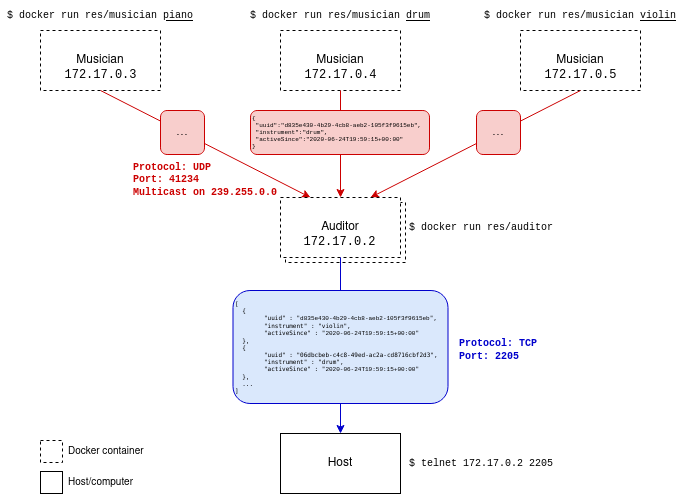

The diagram above was exported from draw.io. Its source (the exported page's mxGraphModel, read from the mxfile embedded in the PNG):
<mxGraphModel dx="1140" dy="639" grid="0" gridSize="10" guides="1" tooltips="1" connect="1" arrows="1" fold="1" page="1" pageScale="1" pageWidth="827" pageHeight="1169" math="0" shadow="0">
  <root>
    <mxCell id="0" />
    <mxCell id="1" parent="0" />
    <mxCell id="RX8nN0M4UwjYhIE4pNc4-1" value="Musician" style="rounded=0;whiteSpace=wrap;html=1;dashed=1;" parent="1" vertex="1">
      <mxGeometry x="114" y="195" width="120" height="60" as="geometry" />
    </mxCell>
    <mxCell id="RX8nN0M4UwjYhIE4pNc4-2" value="&lt;font style=&quot;font-size: 10px&quot; face=&quot;Courier New&quot;&gt;$ docker run res/musician &lt;u&gt;piano&lt;/u&gt;&lt;/font&gt;" style="text;html=1;strokeColor=none;fillColor=none;align=center;verticalAlign=middle;whiteSpace=wrap;rounded=0;" parent="1" vertex="1">
      <mxGeometry x="74" y="165" width="200" height="30" as="geometry" />
    </mxCell>
    <mxCell id="RX8nN0M4UwjYhIE4pNc4-4" value="&lt;font style=&quot;font-size: 10px&quot; face=&quot;Courier New&quot;&gt;$ docker run res/auditor&lt;/font&gt;" style="text;html=1;strokeColor=none;fillColor=none;align=left;verticalAlign=middle;whiteSpace=wrap;rounded=0;" parent="1" vertex="1">
      <mxGeometry x="481" y="377" width="200" height="30" as="geometry" />
    </mxCell>
    <mxCell id="RX8nN0M4UwjYhIE4pNc4-5" value="Musician" style="rounded=0;whiteSpace=wrap;html=1;dashed=1;" parent="1" vertex="1">
      <mxGeometry x="354" y="195" width="120" height="60" as="geometry" />
    </mxCell>
    <mxCell id="RX8nN0M4UwjYhIE4pNc4-6" value="&lt;font style=&quot;font-size: 10px&quot; face=&quot;Courier New&quot;&gt;$ docker run res/musician &lt;u&gt;drum&lt;/u&gt;&lt;/font&gt;" style="text;html=1;strokeColor=none;fillColor=none;align=center;verticalAlign=middle;whiteSpace=wrap;rounded=0;" parent="1" vertex="1">
      <mxGeometry x="314" y="165" width="200" height="30" as="geometry" />
    </mxCell>
    <mxCell id="RX8nN0M4UwjYhIE4pNc4-7" value="Musician" style="rounded=0;whiteSpace=wrap;html=1;dashed=1;" parent="1" vertex="1">
      <mxGeometry x="594" y="195" width="120" height="60" as="geometry" />
    </mxCell>
    <mxCell id="RX8nN0M4UwjYhIE4pNc4-8" value="&lt;div&gt;&lt;font style=&quot;font-size: 10px&quot; face=&quot;Courier New&quot;&gt;$ docker run res/musician &lt;u&gt;violin&lt;/u&gt;&lt;/font&gt;&lt;/div&gt;" style="text;html=1;strokeColor=none;fillColor=none;align=center;verticalAlign=middle;whiteSpace=wrap;rounded=0;" parent="1" vertex="1">
      <mxGeometry x="554" y="165" width="200" height="30" as="geometry" />
    </mxCell>
    <mxCell id="RX8nN0M4UwjYhIE4pNc4-10" value="" style="endArrow=classic;html=1;exitX=0.5;exitY=1;exitDx=0;exitDy=0;entryX=0.25;entryY=0;entryDx=0;entryDy=0;fillColor=#f8cecc;strokeColor=#CC0000;" parent="1" source="RX8nN0M4UwjYhIE4pNc4-1" target="RX8nN0M4UwjYhIE4pNc4-3" edge="1">
      <mxGeometry width="50" height="50" relative="1" as="geometry">
        <mxPoint x="178" y="298" as="sourcePoint" />
        <mxPoint x="247" y="321" as="targetPoint" />
      </mxGeometry>
    </mxCell>
    <mxCell id="RX8nN0M4UwjYhIE4pNc4-11" value="" style="endArrow=classic;html=1;exitX=0.5;exitY=1;exitDx=0;exitDy=0;entryX=0.5;entryY=0;entryDx=0;entryDy=0;fillColor=#f8cecc;strokeColor=#CC0000;" parent="1" source="RX8nN0M4UwjYhIE4pNc4-5" target="RX8nN0M4UwjYhIE4pNc4-3" edge="1">
      <mxGeometry width="50" height="50" relative="1" as="geometry">
        <mxPoint x="408" y="262" as="sourcePoint" />
        <mxPoint x="438" y="372" as="targetPoint" />
      </mxGeometry>
    </mxCell>
    <mxCell id="RX8nN0M4UwjYhIE4pNc4-12" value="" style="endArrow=classic;html=1;exitX=0.5;exitY=1;exitDx=0;exitDy=0;entryX=0.75;entryY=0;entryDx=0;entryDy=0;fillColor=#f8cecc;strokeColor=#CC0000;" parent="1" source="RX8nN0M4UwjYhIE4pNc4-7" target="RX8nN0M4UwjYhIE4pNc4-3" edge="1">
      <mxGeometry width="50" height="50" relative="1" as="geometry">
        <mxPoint x="631" y="315" as="sourcePoint" />
        <mxPoint x="451" y="425" as="targetPoint" />
      </mxGeometry>
    </mxCell>
    <mxCell id="RX8nN0M4UwjYhIE4pNc4-13" value="&lt;div style=&quot;font-size: 10px&quot;&gt;&lt;font style=&quot;font-size: 10px&quot; face=&quot;Courier New&quot;&gt;Protocol: UDP&lt;/font&gt;&lt;/div&gt;&lt;div style=&quot;font-size: 10px&quot;&gt;&lt;font style=&quot;font-size: 10px&quot; face=&quot;Courier New&quot;&gt;Port: 41234&lt;br&gt;&lt;/font&gt;&lt;/div&gt;&lt;div style=&quot;font-size: 10px&quot;&gt;&lt;font style=&quot;font-size: 10px&quot; face=&quot;Courier New&quot;&gt;&lt;font style=&quot;font-size: 10px&quot; face=&quot;Courier New&quot;&gt;Multicast on &lt;/font&gt;239.255.0.0&lt;br style=&quot;font-size: 10px&quot;&gt;&lt;/font&gt;&lt;/div&gt;" style="text;html=1;strokeColor=none;fillColor=none;align=left;verticalAlign=middle;whiteSpace=wrap;rounded=0;fontStyle=1;fontColor=#CC0000;fontSize=10;" parent="1" vertex="1">
      <mxGeometry x="205" y="321" width="149" height="46" as="geometry" />
    </mxCell>
    <mxCell id="RX8nN0M4UwjYhIE4pNc4-16" value="Host" style="rounded=0;whiteSpace=wrap;html=1;" parent="1" vertex="1">
      <mxGeometry x="354" y="598" width="120" height="60" as="geometry" />
    </mxCell>
    <mxCell id="RX8nN0M4UwjYhIE4pNc4-26" value="&lt;div&gt;&lt;font style=&quot;font-size: 10px&quot; face=&quot;Courier New&quot; color=&quot;#0000CC&quot;&gt;Protocol: TCP&lt;/font&gt;&lt;/div&gt;&lt;div&gt;&lt;font style=&quot;font-size: 10px&quot; face=&quot;Courier New&quot; color=&quot;#0000CC&quot;&gt;Port: 2205&lt;br&gt;&lt;/font&gt;&lt;/div&gt;" style="text;html=1;strokeColor=none;fillColor=none;align=left;verticalAlign=middle;whiteSpace=wrap;rounded=0;dashed=1;fontColor=#000000;fontStyle=1;fontSize=10;" parent="1" vertex="1">
      <mxGeometry x="531" y="504" width="94" height="20" as="geometry" />
    </mxCell>
    <mxCell id="RX8nN0M4UwjYhIE4pNc4-28" value="&lt;div&gt;Auditor&lt;/div&gt;" style="rounded=0;whiteSpace=wrap;html=1;shadow=0;dashed=1;" parent="1" vertex="1">
      <mxGeometry x="359" y="367" width="120" height="60" as="geometry" />
    </mxCell>
    <mxCell id="RX8nN0M4UwjYhIE4pNc4-3" value="&lt;div&gt;Auditor&lt;/div&gt;" style="rounded=0;whiteSpace=wrap;html=1;dashed=1;" parent="1" vertex="1">
      <mxGeometry x="354" y="362" width="120" height="60" as="geometry" />
    </mxCell>
    <mxCell id="RX8nN0M4UwjYhIE4pNc4-27" value="" style="endArrow=none;startArrow=classic;html=1;strokeColor=#0000CC;fontColor=#000000;exitX=0.5;exitY=0;exitDx=0;exitDy=0;entryX=0.5;entryY=1;entryDx=0;entryDy=0;startFill=1;endFill=0;" parent="1" source="RX8nN0M4UwjYhIE4pNc4-16" target="RX8nN0M4UwjYhIE4pNc4-3" edge="1">
      <mxGeometry width="50" height="50" relative="1" as="geometry">
        <mxPoint x="287" y="487" as="sourcePoint" />
        <mxPoint x="404" y="448" as="targetPoint" />
      </mxGeometry>
    </mxCell>
    <mxCell id="RX8nN0M4UwjYhIE4pNc4-29" value="&lt;font style=&quot;font-size: 10px&quot; face=&quot;Courier New&quot;&gt;$ telnet 172.17.0.2 2205&lt;br&gt;&lt;/font&gt;" style="text;html=1;strokeColor=none;fillColor=none;align=left;verticalAlign=middle;whiteSpace=wrap;rounded=0;" parent="1" vertex="1">
      <mxGeometry x="481" y="613" width="200" height="30" as="geometry" />
    </mxCell>
    <mxCell id="RX8nN0M4UwjYhIE4pNc4-30" value="&lt;font face=&quot;Courier New&quot;&gt;172.17.0.2&lt;/font&gt;" style="text;html=1;strokeColor=none;fillColor=none;align=center;verticalAlign=middle;whiteSpace=wrap;rounded=0;" parent="1" vertex="1">
      <mxGeometry x="354" y="392" width="119" height="30" as="geometry" />
    </mxCell>
    <mxCell id="RX8nN0M4UwjYhIE4pNc4-31" value="&lt;div style=&quot;font-size: 6px&quot;&gt;&lt;font style=&quot;font-size: 6px&quot; face=&quot;Courier New&quot;&gt;{&lt;/font&gt;&lt;/div&gt;&lt;div style=&quot;font-size: 6px&quot;&gt;&lt;font style=&quot;font-size: 6px&quot; face=&quot;Courier New&quot;&gt;&amp;nbsp;&quot;uuid&quot;:&quot;d835e430-4b29-4cb8-aeb2-105f3f9615eb&quot;,&lt;/font&gt;&lt;/div&gt;&lt;div style=&quot;font-size: 6px&quot;&gt;&lt;font style=&quot;font-size: 6px&quot; face=&quot;Courier New&quot;&gt;&amp;nbsp;&quot;instrument&quot;:&quot;drum&quot;,&lt;/font&gt;&lt;/div&gt;&lt;div style=&quot;font-size: 6px&quot;&gt;&lt;font style=&quot;font-size: 6px&quot; face=&quot;Courier New&quot;&gt;&amp;nbsp;&quot;activeSince&quot;:&quot;2020-06-24T19:59:15+00:00&quot;&lt;/font&gt;&lt;/div&gt;&lt;div style=&quot;font-size: 6px&quot;&gt;&lt;font style=&quot;font-size: 6px&quot; face=&quot;Courier New&quot;&gt;}&lt;/font&gt;&lt;/div&gt;" style="text;html=1;fillColor=#f8cecc;align=left;verticalAlign=middle;whiteSpace=wrap;rounded=1;shadow=0;fontSize=6;strokeColor=#CC0000;" parent="1" vertex="1">
      <mxGeometry x="324" y="275" width="179" height="44" as="geometry" />
    </mxCell>
    <mxCell id="RX8nN0M4UwjYhIE4pNc4-32" value="&lt;pre&gt;&lt;code&gt;[&lt;br&gt;  {&lt;br&gt;  &#09;&quot;uuid&quot; : &quot;&lt;/code&gt;&lt;code&gt;&lt;font style=&quot;font-size: 6px&quot; face=&quot;Courier New&quot;&gt;d835e430-4b29-4cb8-aeb2-105f3f9615eb&lt;/font&gt;&quot;,&lt;br&gt;  &#09;&quot;instrument&quot; : &quot;violin&quot;,&lt;br&gt;  &#09;&quot;activeSince&quot; : &quot;&lt;/code&gt;&lt;code&gt;&lt;font style=&quot;font-size: 6px&quot; face=&quot;Courier New&quot;&gt;2020-06-24T19:59:15+00:00&lt;/font&gt;&quot;&lt;br&gt;  },&lt;br&gt;  {&lt;br&gt;  &#09;&quot;uuid&quot; : &quot;06dbcbeb-c4c8-49ed-ac2a-cd8716cbf2d3&quot;,&lt;br&gt;  &#09;&quot;instrument&quot; : &quot;drum&quot;,&lt;br&gt;  &#09;&quot;activeSince&quot; : &quot;&lt;/code&gt;&lt;code&gt;&lt;font style=&quot;font-size: 6px&quot; face=&quot;Courier New&quot;&gt;2020-06-24T19:59:15+00:00&lt;/font&gt;&quot;&lt;br&gt;  },&lt;br&gt;  ...&lt;br&gt;]&lt;/code&gt;&lt;/pre&gt;" style="text;html=1;fillColor=#dae8fc;align=left;verticalAlign=middle;whiteSpace=wrap;rounded=1;shadow=0;fontSize=6;strokeColor=#0000CC;" parent="1" vertex="1">
      <mxGeometry x="306.5" y="455" width="215" height="113" as="geometry" />
    </mxCell>
    <mxCell id="RX8nN0M4UwjYhIE4pNc4-35" value=". . ." style="text;html=1;fillColor=#f8cecc;align=center;verticalAlign=middle;whiteSpace=wrap;rounded=1;shadow=0;fontSize=7;strokeColor=#CC0000;fontStyle=1" parent="1" vertex="1">
      <mxGeometry x="550" y="275" width="44" height="44" as="geometry" />
    </mxCell>
    <mxCell id="RX8nN0M4UwjYhIE4pNc4-36" value=". . ." style="text;html=1;fillColor=#f8cecc;align=center;verticalAlign=middle;whiteSpace=wrap;rounded=1;shadow=0;fontSize=7;strokeColor=#CC0000;fontStyle=1" parent="1" vertex="1">
      <mxGeometry x="234" y="275" width="44" height="44" as="geometry" />
    </mxCell>
    <mxCell id="RX8nN0M4UwjYhIE4pNc4-37" value="" style="rounded=0;whiteSpace=wrap;html=1;shadow=0;dashed=1;fontSize=7;align=left;" parent="1" vertex="1">
      <mxGeometry x="114" y="605" width="22" height="22" as="geometry" />
    </mxCell>
    <mxCell id="RX8nN0M4UwjYhIE4pNc4-38" value="&lt;font face=&quot;Helvetica&quot;&gt;Docker container&lt;br&gt;&lt;/font&gt;" style="text;html=1;strokeColor=none;fillColor=none;align=left;verticalAlign=middle;whiteSpace=wrap;rounded=0;shadow=0;dashed=1;fontSize=10;fontColor=#000000;" parent="1" vertex="1">
      <mxGeometry x="140" y="606" width="105" height="20" as="geometry" />
    </mxCell>
    <mxCell id="RX8nN0M4UwjYhIE4pNc4-39" value="" style="rounded=0;whiteSpace=wrap;html=1;shadow=0;fontSize=7;align=left;" parent="1" vertex="1">
      <mxGeometry x="114" y="636" width="22" height="22" as="geometry" />
    </mxCell>
    <mxCell id="RX8nN0M4UwjYhIE4pNc4-40" value="Host/computer" style="text;html=1;strokeColor=none;fillColor=none;align=left;verticalAlign=middle;whiteSpace=wrap;rounded=0;shadow=0;dashed=1;fontSize=10;fontColor=#000000;" parent="1" vertex="1">
      <mxGeometry x="140" y="637" width="105" height="20" as="geometry" />
    </mxCell>
    <mxCell id="lydZZeYwQbt0mA0lrIlB-1" value="&lt;font face=&quot;Courier New&quot;&gt;172.17.0.3&lt;/font&gt;" style="text;html=1;strokeColor=none;fillColor=none;align=center;verticalAlign=middle;whiteSpace=wrap;rounded=0;" vertex="1" parent="1">
      <mxGeometry x="115" y="225" width="119" height="30" as="geometry" />
    </mxCell>
    <mxCell id="lydZZeYwQbt0mA0lrIlB-2" value="&lt;font face=&quot;Courier New&quot;&gt;172.17.0.4&lt;/font&gt;" style="text;html=1;strokeColor=none;fillColor=none;align=center;verticalAlign=middle;whiteSpace=wrap;rounded=0;" vertex="1" parent="1">
      <mxGeometry x="355" y="225" width="119" height="30" as="geometry" />
    </mxCell>
    <mxCell id="lydZZeYwQbt0mA0lrIlB-3" value="&lt;font face=&quot;Courier New&quot;&gt;172.17.0.5&lt;/font&gt;" style="text;html=1;strokeColor=none;fillColor=none;align=center;verticalAlign=middle;whiteSpace=wrap;rounded=0;" vertex="1" parent="1">
      <mxGeometry x="594.5" y="225" width="119" height="30" as="geometry" />
    </mxCell>
  </root>
</mxGraphModel>